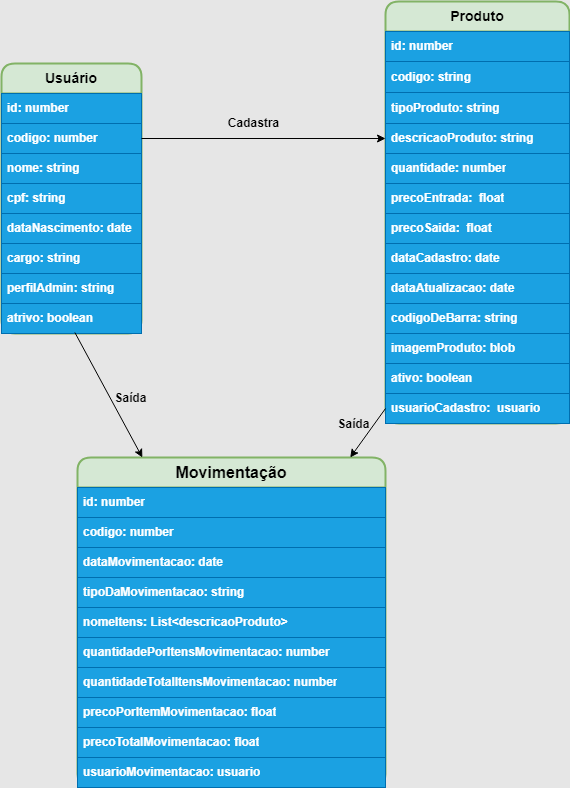

The diagram above was exported from draw.io. Its source (the exported page's mxGraphModel, read from the mxfile embedded in the PNG):
<mxGraphModel dx="1185" dy="628" grid="0" gridSize="10" guides="1" tooltips="1" connect="1" arrows="1" fold="1" page="1" pageScale="1" pageWidth="827" pageHeight="1169" background="#E6E6E6" math="0" shadow="0">
  <root>
    <mxCell id="0" />
    <mxCell id="1" parent="0" />
    <mxCell id="3hef1TlI81aFJO4Fd9YW-3" value="Produto" style="swimlane;fontStyle=1;childLayout=stackLayout;horizontal=1;startSize=30;horizontalStack=0;resizeParent=1;resizeParentMax=0;resizeLast=0;collapsible=1;marginBottom=0;whiteSpace=wrap;html=1;fillColor=#d5e8d4;strokeColor=#82b366;labelBackgroundColor=none;rounded=1;fontSize=14;strokeWidth=2;" vertex="1" parent="1">
      <mxGeometry x="505" y="14" width="184" height="422" as="geometry" />
    </mxCell>
    <mxCell id="3hef1TlI81aFJO4Fd9YW-4" value="id: number" style="text;strokeColor=#006EAF;fillColor=#1ba1e2;align=left;verticalAlign=middle;spacingLeft=4;spacingRight=4;overflow=hidden;points=[[0,0.5],[1,0.5]];portConstraint=eastwest;rotatable=0;whiteSpace=wrap;html=1;fontColor=#FFFFFF;fontStyle=1;labelBackgroundColor=none;labelBorderColor=none;rounded=0;" vertex="1" parent="3hef1TlI81aFJO4Fd9YW-3">
      <mxGeometry y="30" width="184" height="30" as="geometry" />
    </mxCell>
    <mxCell id="3hef1TlI81aFJO4Fd9YW-6" value="codigo: string&lt;br&gt;" style="text;strokeColor=#006EAF;fillColor=#1ba1e2;align=left;verticalAlign=middle;spacingLeft=4;spacingRight=4;overflow=hidden;points=[[0,0.5],[1,0.5]];portConstraint=eastwest;rotatable=0;whiteSpace=wrap;html=1;fontColor=#FFFFFF;fontStyle=1;labelBackgroundColor=none;labelBorderColor=none;rounded=0;" vertex="1" parent="3hef1TlI81aFJO4Fd9YW-3">
      <mxGeometry y="60" width="184" height="31" as="geometry" />
    </mxCell>
    <mxCell id="3hef1TlI81aFJO4Fd9YW-58" value="tipoProduto: string" style="text;strokeColor=#006EAF;fillColor=#1ba1e2;align=left;verticalAlign=middle;spacingLeft=4;spacingRight=4;overflow=hidden;points=[[0,0.5],[1,0.5]];portConstraint=eastwest;rotatable=0;whiteSpace=wrap;html=1;fontColor=#FFFFFF;fontStyle=1;labelBackgroundColor=none;labelBorderColor=none;rounded=0;" vertex="1" parent="3hef1TlI81aFJO4Fd9YW-3">
      <mxGeometry y="91" width="184" height="31" as="geometry" />
    </mxCell>
    <mxCell id="3hef1TlI81aFJO4Fd9YW-5" value="descricaoProduto: string" style="text;strokeColor=#006EAF;fillColor=#1ba1e2;align=left;verticalAlign=middle;spacingLeft=4;spacingRight=4;overflow=hidden;points=[[0,0.5],[1,0.5]];portConstraint=eastwest;rotatable=0;whiteSpace=wrap;html=1;fontColor=#FFFFFF;fontStyle=1;labelBackgroundColor=none;labelBorderColor=none;rounded=0;" vertex="1" parent="3hef1TlI81aFJO4Fd9YW-3">
      <mxGeometry y="122" width="184" height="30" as="geometry" />
    </mxCell>
    <mxCell id="3hef1TlI81aFJO4Fd9YW-7" value="quantidade: number" style="text;strokeColor=#006EAF;fillColor=#1ba1e2;align=left;verticalAlign=middle;spacingLeft=4;spacingRight=4;overflow=hidden;points=[[0,0.5],[1,0.5]];portConstraint=eastwest;rotatable=0;whiteSpace=wrap;html=1;fontColor=#FFFFFF;fontStyle=1;labelBackgroundColor=none;labelBorderColor=none;rounded=0;" vertex="1" parent="3hef1TlI81aFJO4Fd9YW-3">
      <mxGeometry y="152" width="184" height="30" as="geometry" />
    </mxCell>
    <mxCell id="3hef1TlI81aFJO4Fd9YW-19" value="precoEntrada:&amp;nbsp; float" style="text;strokeColor=#006EAF;fillColor=#1ba1e2;align=left;verticalAlign=middle;spacingLeft=4;spacingRight=4;overflow=hidden;points=[[0,0.5],[1,0.5]];portConstraint=eastwest;rotatable=0;whiteSpace=wrap;html=1;fontColor=#FFFFFF;fontStyle=1;labelBackgroundColor=none;labelBorderColor=none;rounded=0;" vertex="1" parent="3hef1TlI81aFJO4Fd9YW-3">
      <mxGeometry y="182" width="184" height="30" as="geometry" />
    </mxCell>
    <mxCell id="3hef1TlI81aFJO4Fd9YW-18" value="precoSaida:&amp;nbsp; float" style="text;strokeColor=#006EAF;fillColor=#1ba1e2;align=left;verticalAlign=middle;spacingLeft=4;spacingRight=4;overflow=hidden;points=[[0,0.5],[1,0.5]];portConstraint=eastwest;rotatable=0;whiteSpace=wrap;html=1;fontColor=#FFFFFF;fontStyle=1;labelBackgroundColor=none;labelBorderColor=none;rounded=0;" vertex="1" parent="3hef1TlI81aFJO4Fd9YW-3">
      <mxGeometry y="212" width="184" height="30" as="geometry" />
    </mxCell>
    <mxCell id="3hef1TlI81aFJO4Fd9YW-8" value="dataCadastro: date" style="text;strokeColor=#006EAF;fillColor=#1ba1e2;align=left;verticalAlign=middle;spacingLeft=4;spacingRight=4;overflow=hidden;points=[[0,0.5],[1,0.5]];portConstraint=eastwest;rotatable=0;whiteSpace=wrap;html=1;fontColor=#FFFFFF;fontStyle=1;labelBackgroundColor=none;labelBorderColor=none;rounded=0;" vertex="1" parent="3hef1TlI81aFJO4Fd9YW-3">
      <mxGeometry y="242" width="184" height="30" as="geometry" />
    </mxCell>
    <mxCell id="3hef1TlI81aFJO4Fd9YW-9" value="dataAtualizacao: date&lt;span style=&quot;white-space: pre;&quot;&gt;&#09;&lt;/span&gt;" style="text;strokeColor=#006EAF;fillColor=#1ba1e2;align=left;verticalAlign=middle;spacingLeft=4;spacingRight=4;overflow=hidden;points=[[0,0.5],[1,0.5]];portConstraint=eastwest;rotatable=0;whiteSpace=wrap;html=1;fontColor=#FFFFFF;fontStyle=1;labelBackgroundColor=none;labelBorderColor=none;rounded=0;" vertex="1" parent="3hef1TlI81aFJO4Fd9YW-3">
      <mxGeometry y="272" width="184" height="30" as="geometry" />
    </mxCell>
    <mxCell id="3hef1TlI81aFJO4Fd9YW-10" value="codigoDeBarra: string" style="text;strokeColor=#006EAF;fillColor=#1ba1e2;align=left;verticalAlign=middle;spacingLeft=4;spacingRight=4;overflow=hidden;points=[[0,0.5],[1,0.5]];portConstraint=eastwest;rotatable=0;whiteSpace=wrap;html=1;fontColor=#FFFFFF;fontStyle=1;labelBackgroundColor=none;labelBorderColor=none;rounded=0;" vertex="1" parent="3hef1TlI81aFJO4Fd9YW-3">
      <mxGeometry y="302" width="184" height="30" as="geometry" />
    </mxCell>
    <mxCell id="3hef1TlI81aFJO4Fd9YW-11" value="imagemProduto: blob" style="text;strokeColor=#006EAF;fillColor=#1ba1e2;align=left;verticalAlign=middle;spacingLeft=4;spacingRight=4;overflow=hidden;points=[[0,0.5],[1,0.5]];portConstraint=eastwest;rotatable=0;whiteSpace=wrap;html=1;fontColor=#FFFFFF;fontStyle=1;labelBackgroundColor=none;labelBorderColor=none;rounded=0;" vertex="1" parent="3hef1TlI81aFJO4Fd9YW-3">
      <mxGeometry y="332" width="184" height="30" as="geometry" />
    </mxCell>
    <mxCell id="3hef1TlI81aFJO4Fd9YW-12" value="ativo: boolean" style="text;strokeColor=#006EAF;fillColor=#1ba1e2;align=left;verticalAlign=middle;spacingLeft=4;spacingRight=4;overflow=hidden;points=[[0,0.5],[1,0.5]];portConstraint=eastwest;rotatable=0;whiteSpace=wrap;html=1;fontColor=#FFFFFF;fontStyle=1;labelBackgroundColor=none;labelBorderColor=none;rounded=0;" vertex="1" parent="3hef1TlI81aFJO4Fd9YW-3">
      <mxGeometry y="362" width="184" height="30" as="geometry" />
    </mxCell>
    <mxCell id="3hef1TlI81aFJO4Fd9YW-13" value="usuarioCadastro:&amp;nbsp; usuario" style="text;strokeColor=#006EAF;fillColor=#1ba1e2;align=left;verticalAlign=middle;spacingLeft=4;spacingRight=4;overflow=hidden;points=[[0,0.5],[1,0.5]];portConstraint=eastwest;rotatable=0;whiteSpace=wrap;html=1;fontColor=#FFFFFF;fontStyle=1;labelBackgroundColor=none;labelBorderColor=none;rounded=0;" vertex="1" parent="3hef1TlI81aFJO4Fd9YW-3">
      <mxGeometry y="392" width="184" height="30" as="geometry" />
    </mxCell>
    <mxCell id="3hef1TlI81aFJO4Fd9YW-14" value="Usuário" style="swimlane;fontStyle=1;childLayout=stackLayout;horizontal=1;startSize=30;horizontalStack=0;resizeParent=1;resizeParentMax=0;resizeLast=0;collapsible=1;marginBottom=0;whiteSpace=wrap;html=1;fillColor=#d5e8d4;strokeColor=#82b366;rounded=1;fontSize=14;strokeWidth=2;" vertex="1" parent="1">
      <mxGeometry x="121" y="76" width="140" height="270" as="geometry" />
    </mxCell>
    <mxCell id="3hef1TlI81aFJO4Fd9YW-15" value="id: number" style="text;strokeColor=#006EAF;fillColor=#1ba1e2;align=left;verticalAlign=middle;spacingLeft=4;spacingRight=4;overflow=hidden;points=[[0,0.5],[1,0.5]];portConstraint=eastwest;rotatable=0;whiteSpace=wrap;html=1;fontColor=#ffffff;fontStyle=1;rounded=0;" vertex="1" parent="3hef1TlI81aFJO4Fd9YW-14">
      <mxGeometry y="30" width="140" height="30" as="geometry" />
    </mxCell>
    <mxCell id="3hef1TlI81aFJO4Fd9YW-16" value="codigo: number" style="text;strokeColor=#006EAF;fillColor=#1ba1e2;align=left;verticalAlign=middle;spacingLeft=4;spacingRight=4;overflow=hidden;points=[[0,0.5],[1,0.5]];portConstraint=eastwest;rotatable=0;whiteSpace=wrap;html=1;fontColor=#ffffff;fontStyle=1;rounded=0;" vertex="1" parent="3hef1TlI81aFJO4Fd9YW-14">
      <mxGeometry y="60" width="140" height="30" as="geometry" />
    </mxCell>
    <mxCell id="3hef1TlI81aFJO4Fd9YW-17" value="nome: string" style="text;strokeColor=#006EAF;fillColor=#1ba1e2;align=left;verticalAlign=middle;spacingLeft=4;spacingRight=4;overflow=hidden;points=[[0,0.5],[1,0.5]];portConstraint=eastwest;rotatable=0;whiteSpace=wrap;html=1;fontColor=#ffffff;fontStyle=1;rounded=0;" vertex="1" parent="3hef1TlI81aFJO4Fd9YW-14">
      <mxGeometry y="90" width="140" height="30" as="geometry" />
    </mxCell>
    <mxCell id="3hef1TlI81aFJO4Fd9YW-20" value="cpf: string" style="text;strokeColor=#006EAF;fillColor=#1ba1e2;align=left;verticalAlign=middle;spacingLeft=4;spacingRight=4;overflow=hidden;points=[[0,0.5],[1,0.5]];portConstraint=eastwest;rotatable=0;whiteSpace=wrap;html=1;fontColor=#ffffff;fontStyle=1;rounded=0;" vertex="1" parent="3hef1TlI81aFJO4Fd9YW-14">
      <mxGeometry y="120" width="140" height="30" as="geometry" />
    </mxCell>
    <mxCell id="3hef1TlI81aFJO4Fd9YW-22" value="dataNascimento: date" style="text;strokeColor=#006EAF;fillColor=#1ba1e2;align=left;verticalAlign=middle;spacingLeft=4;spacingRight=4;overflow=hidden;points=[[0,0.5],[1,0.5]];portConstraint=eastwest;rotatable=0;whiteSpace=wrap;html=1;fontColor=#ffffff;fontStyle=1;rounded=0;" vertex="1" parent="3hef1TlI81aFJO4Fd9YW-14">
      <mxGeometry y="150" width="140" height="30" as="geometry" />
    </mxCell>
    <mxCell id="3hef1TlI81aFJO4Fd9YW-23" value="cargo: string" style="text;strokeColor=#006EAF;fillColor=#1ba1e2;align=left;verticalAlign=middle;spacingLeft=4;spacingRight=4;overflow=hidden;points=[[0,0.5],[1,0.5]];portConstraint=eastwest;rotatable=0;whiteSpace=wrap;html=1;fontColor=#ffffff;fontStyle=1;rounded=0;" vertex="1" parent="3hef1TlI81aFJO4Fd9YW-14">
      <mxGeometry y="180" width="140" height="30" as="geometry" />
    </mxCell>
    <mxCell id="3hef1TlI81aFJO4Fd9YW-24" value="perfilAdmin: string" style="text;strokeColor=#006EAF;fillColor=#1ba1e2;align=left;verticalAlign=middle;spacingLeft=4;spacingRight=4;overflow=hidden;points=[[0,0.5],[1,0.5]];portConstraint=eastwest;rotatable=0;whiteSpace=wrap;html=1;fontColor=#ffffff;fontStyle=1;rounded=0;" vertex="1" parent="3hef1TlI81aFJO4Fd9YW-14">
      <mxGeometry y="210" width="140" height="30" as="geometry" />
    </mxCell>
    <mxCell id="3hef1TlI81aFJO4Fd9YW-46" value="atrivo: boolean" style="text;strokeColor=#006EAF;fillColor=#1ba1e2;align=left;verticalAlign=middle;spacingLeft=4;spacingRight=4;overflow=hidden;points=[[0,0.5],[1,0.5]];portConstraint=eastwest;rotatable=0;whiteSpace=wrap;html=1;fontColor=#ffffff;fontStyle=1;rounded=0;" vertex="1" parent="3hef1TlI81aFJO4Fd9YW-14">
      <mxGeometry y="240" width="140" height="30" as="geometry" />
    </mxCell>
    <mxCell id="3hef1TlI81aFJO4Fd9YW-26" style="edgeStyle=none;rounded=0;orthogonalLoop=1;jettySize=auto;html=1;exitX=1;exitY=0.5;exitDx=0;exitDy=0;entryX=0;entryY=0.5;entryDx=0;entryDy=0;fontStyle=1;" edge="1" parent="1" source="3hef1TlI81aFJO4Fd9YW-16" target="3hef1TlI81aFJO4Fd9YW-5">
      <mxGeometry relative="1" as="geometry" />
    </mxCell>
    <mxCell id="3hef1TlI81aFJO4Fd9YW-27" value="Cadastra" style="edgeLabel;html=1;align=center;verticalAlign=middle;resizable=0;points=[];fontStyle=1;fontSize=12;rounded=0;labelBackgroundColor=none;" vertex="1" connectable="0" parent="3hef1TlI81aFJO4Fd9YW-26">
      <mxGeometry x="-0.2086" y="1" relative="1" as="geometry">
        <mxPoint x="15" y="-14" as="offset" />
      </mxGeometry>
    </mxCell>
    <mxCell id="3hef1TlI81aFJO4Fd9YW-35" value="Movimentação" style="swimlane;fontStyle=1;childLayout=stackLayout;horizontal=1;startSize=30;horizontalStack=0;resizeParent=1;resizeParentMax=0;resizeLast=0;collapsible=1;marginBottom=0;whiteSpace=wrap;html=1;fillColor=#d5e8d4;strokeColor=#82b366;rounded=1;shadow=0;glass=0;swimlaneLine=1;fontSize=16;strokeWidth=2;" vertex="1" parent="1">
      <mxGeometry x="197" y="470" width="308" height="330" as="geometry" />
    </mxCell>
    <mxCell id="3hef1TlI81aFJO4Fd9YW-36" value="id: number" style="text;strokeColor=#006EAF;fillColor=#1ba1e2;align=left;verticalAlign=middle;spacingLeft=4;spacingRight=4;overflow=hidden;points=[[0,0.5],[1,0.5]];portConstraint=eastwest;rotatable=0;whiteSpace=wrap;html=1;fontColor=#FFFFFF;fontStyle=1;rounded=0;" vertex="1" parent="3hef1TlI81aFJO4Fd9YW-35">
      <mxGeometry y="30" width="308" height="30" as="geometry" />
    </mxCell>
    <mxCell id="3hef1TlI81aFJO4Fd9YW-37" value="codigo: number" style="text;strokeColor=#006EAF;fillColor=#1ba1e2;align=left;verticalAlign=middle;spacingLeft=4;spacingRight=4;overflow=hidden;points=[[0,0.5],[1,0.5]];portConstraint=eastwest;rotatable=0;whiteSpace=wrap;html=1;fontColor=#FFFFFF;fontStyle=1;rounded=0;" vertex="1" parent="3hef1TlI81aFJO4Fd9YW-35">
      <mxGeometry y="60" width="308" height="30" as="geometry" />
    </mxCell>
    <mxCell id="3hef1TlI81aFJO4Fd9YW-38" value="dataMovimentacao: date" style="text;strokeColor=#006EAF;fillColor=#1ba1e2;align=left;verticalAlign=middle;spacingLeft=4;spacingRight=4;overflow=hidden;points=[[0,0.5],[1,0.5]];portConstraint=eastwest;rotatable=0;whiteSpace=wrap;html=1;fontColor=#FFFFFF;fontStyle=1;rounded=0;" vertex="1" parent="3hef1TlI81aFJO4Fd9YW-35">
      <mxGeometry y="90" width="308" height="30" as="geometry" />
    </mxCell>
    <mxCell id="3hef1TlI81aFJO4Fd9YW-57" value="tipoDaMovimentacao: string" style="text;strokeColor=#006EAF;fillColor=#1ba1e2;align=left;verticalAlign=middle;spacingLeft=4;spacingRight=4;overflow=hidden;points=[[0,0.5],[1,0.5]];portConstraint=eastwest;rotatable=0;whiteSpace=wrap;html=1;fontColor=#FFFFFF;fontStyle=1;rounded=0;" vertex="1" parent="3hef1TlI81aFJO4Fd9YW-35">
      <mxGeometry y="120" width="308" height="30" as="geometry" />
    </mxCell>
    <mxCell id="3hef1TlI81aFJO4Fd9YW-49" value="nomeItens: List&amp;lt;descricaoProduto&amp;gt;" style="text;strokeColor=#006EAF;fillColor=#1ba1e2;align=left;verticalAlign=middle;spacingLeft=4;spacingRight=4;overflow=hidden;points=[[0,0.5],[1,0.5]];portConstraint=eastwest;rotatable=0;whiteSpace=wrap;html=1;fontColor=#FFFFFF;fontStyle=1;rounded=0;" vertex="1" parent="3hef1TlI81aFJO4Fd9YW-35">
      <mxGeometry y="150" width="308" height="30" as="geometry" />
    </mxCell>
    <mxCell id="3hef1TlI81aFJO4Fd9YW-53" value="quantidadePorItensMovimentacao: number" style="text;strokeColor=#006EAF;fillColor=#1ba1e2;align=left;verticalAlign=middle;spacingLeft=4;spacingRight=4;overflow=hidden;points=[[0,0.5],[1,0.5]];portConstraint=eastwest;rotatable=0;whiteSpace=wrap;html=1;fontColor=#FFFFFF;fontStyle=1;rounded=0;" vertex="1" parent="3hef1TlI81aFJO4Fd9YW-35">
      <mxGeometry y="180" width="308" height="30" as="geometry" />
    </mxCell>
    <mxCell id="3hef1TlI81aFJO4Fd9YW-52" value="quantidadeTotalItensMovimentacao: number" style="text;strokeColor=#006EAF;fillColor=#1ba1e2;align=left;verticalAlign=middle;spacingLeft=4;spacingRight=4;overflow=hidden;points=[[0,0.5],[1,0.5]];portConstraint=eastwest;rotatable=0;whiteSpace=wrap;html=1;fontColor=#FFFFFF;fontStyle=1;rounded=0;" vertex="1" parent="3hef1TlI81aFJO4Fd9YW-35">
      <mxGeometry y="210" width="308" height="30" as="geometry" />
    </mxCell>
    <mxCell id="3hef1TlI81aFJO4Fd9YW-55" value="precoPorItemMovimentacao: float" style="text;strokeColor=#006EAF;fillColor=#1ba1e2;align=left;verticalAlign=middle;spacingLeft=4;spacingRight=4;overflow=hidden;points=[[0,0.5],[1,0.5]];portConstraint=eastwest;rotatable=0;whiteSpace=wrap;html=1;fontColor=#FFFFFF;fontStyle=1;rounded=0;" vertex="1" parent="3hef1TlI81aFJO4Fd9YW-35">
      <mxGeometry y="240" width="308" height="30" as="geometry" />
    </mxCell>
    <mxCell id="3hef1TlI81aFJO4Fd9YW-56" value="precoTotalMovimentacao: float" style="text;strokeColor=#006EAF;fillColor=#1ba1e2;align=left;verticalAlign=middle;spacingLeft=4;spacingRight=4;overflow=hidden;points=[[0,0.5],[1,0.5]];portConstraint=eastwest;rotatable=0;whiteSpace=wrap;html=1;fontColor=#FFFFFF;fontStyle=1;rounded=0;" vertex="1" parent="3hef1TlI81aFJO4Fd9YW-35">
      <mxGeometry y="270" width="308" height="30" as="geometry" />
    </mxCell>
    <mxCell id="3hef1TlI81aFJO4Fd9YW-54" value="usuarioMovimentacao: usuario" style="text;strokeColor=#006EAF;fillColor=#1ba1e2;align=left;verticalAlign=middle;spacingLeft=4;spacingRight=4;overflow=hidden;points=[[0,0.5],[1,0.5]];portConstraint=eastwest;rotatable=0;whiteSpace=wrap;html=1;fontColor=#FFFFFF;fontStyle=1;rounded=0;" vertex="1" parent="3hef1TlI81aFJO4Fd9YW-35">
      <mxGeometry y="300" width="308" height="30" as="geometry" />
    </mxCell>
    <mxCell id="3hef1TlI81aFJO4Fd9YW-40" style="edgeStyle=none;rounded=0;orthogonalLoop=1;jettySize=auto;html=1;exitX=0;exitY=0.5;exitDx=0;exitDy=0;" edge="1" parent="1" source="3hef1TlI81aFJO4Fd9YW-13" target="3hef1TlI81aFJO4Fd9YW-35">
      <mxGeometry relative="1" as="geometry" />
    </mxCell>
    <mxCell id="3hef1TlI81aFJO4Fd9YW-45" value="Saída" style="edgeLabel;html=1;align=center;verticalAlign=middle;resizable=0;points=[];fontStyle=1;labelBackgroundColor=none;fontSize=12;rounded=0;" vertex="1" connectable="0" parent="3hef1TlI81aFJO4Fd9YW-40">
      <mxGeometry x="-0.2177" y="2" relative="1" as="geometry">
        <mxPoint x="-20" y="-5" as="offset" />
      </mxGeometry>
    </mxCell>
    <mxCell id="3hef1TlI81aFJO4Fd9YW-47" style="edgeStyle=none;rounded=0;orthogonalLoop=1;jettySize=auto;html=1;exitX=0.524;exitY=0.967;exitDx=0;exitDy=0;exitPerimeter=0;" edge="1" parent="1" source="3hef1TlI81aFJO4Fd9YW-46" target="3hef1TlI81aFJO4Fd9YW-35">
      <mxGeometry relative="1" as="geometry" />
    </mxCell>
    <mxCell id="3hef1TlI81aFJO4Fd9YW-48" value="Saída" style="edgeLabel;html=1;align=center;verticalAlign=middle;resizable=0;points=[];fontStyle=1;fontSize=12;rounded=0;labelBackgroundColor=none;" vertex="1" connectable="0" parent="3hef1TlI81aFJO4Fd9YW-47">
      <mxGeometry x="-0.1159" y="-1" relative="1" as="geometry">
        <mxPoint x="26" y="10" as="offset" />
      </mxGeometry>
    </mxCell>
  </root>
</mxGraphModel>